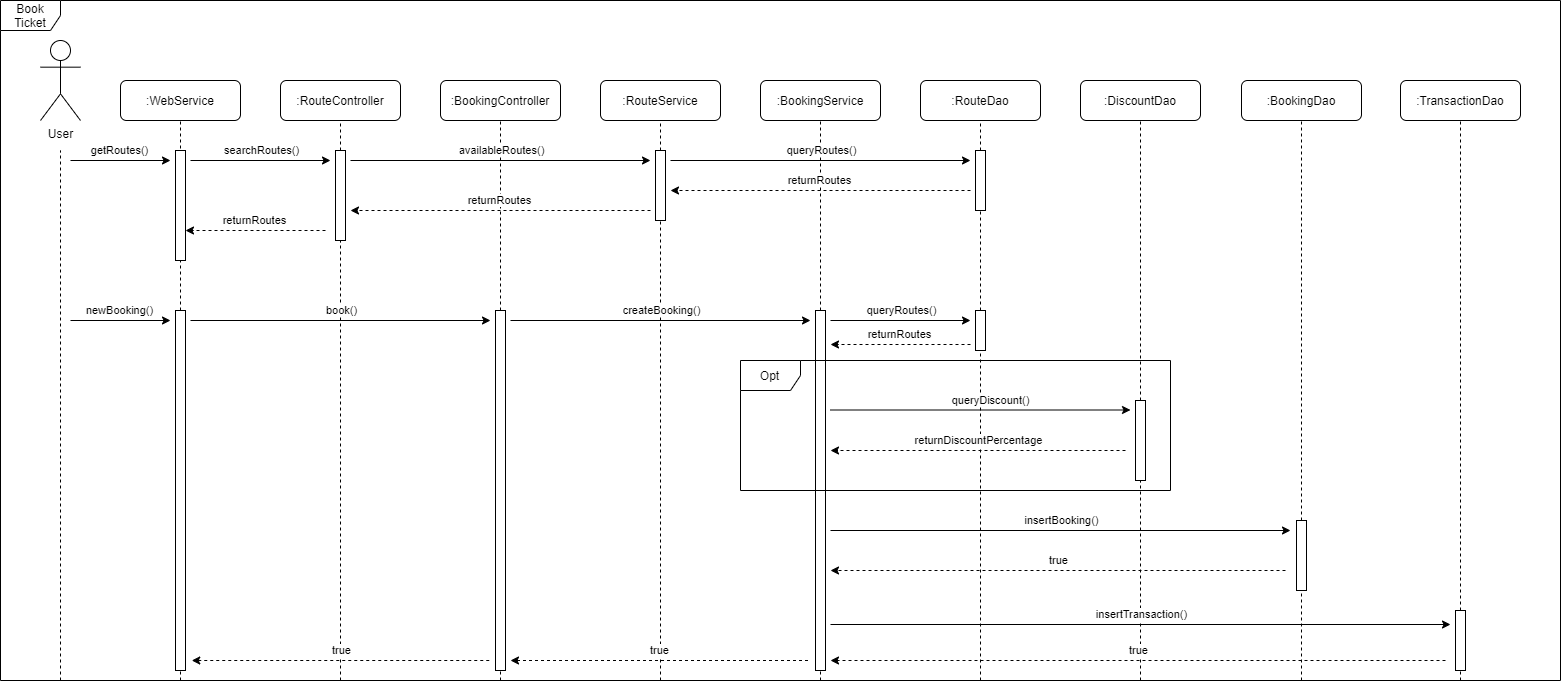

The diagram above was exported from draw.io. Its source (the exported page's mxGraphModel, read from the mxfile embedded in the PNG):
<mxGraphModel dx="2238" dy="2342" grid="1" gridSize="10" guides="1" tooltips="1" connect="1" arrows="1" fold="1" page="1" pageScale="1" pageWidth="827" pageHeight="1169" math="0" shadow="0">
  <root>
    <mxCell id="0" />
    <mxCell id="1" parent="0" />
    <mxCell id="zPwYixRCJGiDJMLIUet0-9" value="Book Ticket" style="shape=umlFrame;whiteSpace=wrap;html=1;sketch=0;" parent="1" vertex="1">
      <mxGeometry x="40" y="-40" width="1560" height="680" as="geometry" />
    </mxCell>
    <mxCell id="zPwYixRCJGiDJMLIUet0-1" value="User" style="shape=umlActor;verticalLabelPosition=bottom;verticalAlign=top;html=1;outlineConnect=0;" parent="1" vertex="1">
      <mxGeometry x="80" width="40" height="80" as="geometry" />
    </mxCell>
    <mxCell id="zPwYixRCJGiDJMLIUet0-2" value=":RouteController" style="rounded=1;whiteSpace=wrap;html=1;" parent="1" vertex="1">
      <mxGeometry x="320" y="40" width="120" height="40" as="geometry" />
    </mxCell>
    <mxCell id="zPwYixRCJGiDJMLIUet0-3" value="" style="endArrow=none;dashed=1;html=1;" parent="1" edge="1">
      <mxGeometry width="50" height="50" relative="1" as="geometry">
        <mxPoint x="100" y="640" as="sourcePoint" />
        <mxPoint x="100" y="110" as="targetPoint" />
      </mxGeometry>
    </mxCell>
    <mxCell id="zPwYixRCJGiDJMLIUet0-4" value="" style="endArrow=none;dashed=1;html=1;entryX=0.5;entryY=1;entryDx=0;entryDy=0;" parent="1" source="JTqAFtBujZyZNOZ5Rpfa-12" target="zPwYixRCJGiDJMLIUet0-2" edge="1">
      <mxGeometry width="50" height="50" relative="1" as="geometry">
        <mxPoint x="380" y="480" as="sourcePoint" />
        <mxPoint x="410" y="130" as="targetPoint" />
      </mxGeometry>
    </mxCell>
    <mxCell id="JTqAFtBujZyZNOZ5Rpfa-2" value=":RouteService" style="rounded=1;whiteSpace=wrap;html=1;" vertex="1" parent="1">
      <mxGeometry x="640" y="40" width="120" height="40" as="geometry" />
    </mxCell>
    <mxCell id="JTqAFtBujZyZNOZ5Rpfa-3" value="" style="endArrow=none;dashed=1;html=1;entryX=0.5;entryY=1;entryDx=0;entryDy=0;" edge="1" parent="1" target="JTqAFtBujZyZNOZ5Rpfa-2" source="JTqAFtBujZyZNOZ5Rpfa-14">
      <mxGeometry width="50" height="50" relative="1" as="geometry">
        <mxPoint x="699.9999999999991" y="480" as="sourcePoint" />
        <mxPoint x="710" y="130" as="targetPoint" />
      </mxGeometry>
    </mxCell>
    <mxCell id="JTqAFtBujZyZNOZ5Rpfa-4" value=":RouteDao" style="rounded=1;whiteSpace=wrap;html=1;" vertex="1" parent="1">
      <mxGeometry x="960" y="40" width="120" height="40" as="geometry" />
    </mxCell>
    <mxCell id="JTqAFtBujZyZNOZ5Rpfa-5" value="" style="endArrow=none;dashed=1;html=1;entryX=0.5;entryY=1;entryDx=0;entryDy=0;" edge="1" parent="1" target="JTqAFtBujZyZNOZ5Rpfa-4" source="JTqAFtBujZyZNOZ5Rpfa-16">
      <mxGeometry width="50" height="50" relative="1" as="geometry">
        <mxPoint x="1019.9999999999991" y="480" as="sourcePoint" />
        <mxPoint x="1030" y="130" as="targetPoint" />
      </mxGeometry>
    </mxCell>
    <mxCell id="JTqAFtBujZyZNOZ5Rpfa-6" value=":WebService" style="rounded=1;whiteSpace=wrap;html=1;" vertex="1" parent="1">
      <mxGeometry x="160" y="40" width="120" height="40" as="geometry" />
    </mxCell>
    <mxCell id="JTqAFtBujZyZNOZ5Rpfa-7" value="" style="endArrow=none;dashed=1;html=1;entryX=0.5;entryY=1;entryDx=0;entryDy=0;" edge="1" parent="1" target="JTqAFtBujZyZNOZ5Rpfa-6" source="JTqAFtBujZyZNOZ5Rpfa-31">
      <mxGeometry width="50" height="50" relative="1" as="geometry">
        <mxPoint x="220" y="480" as="sourcePoint" />
        <mxPoint x="250" y="130" as="targetPoint" />
      </mxGeometry>
    </mxCell>
    <mxCell id="JTqAFtBujZyZNOZ5Rpfa-10" value="searchRoutes()" style="endArrow=classic;html=1;" edge="1" parent="1">
      <mxGeometry y="10" width="50" height="50" relative="1" as="geometry">
        <mxPoint x="230" y="120" as="sourcePoint" />
        <mxPoint x="370" y="120" as="targetPoint" />
        <mxPoint as="offset" />
      </mxGeometry>
    </mxCell>
    <mxCell id="JTqAFtBujZyZNOZ5Rpfa-11" value="" style="rounded=0;whiteSpace=wrap;html=1;" vertex="1" parent="1">
      <mxGeometry x="215" y="110" width="10" height="110" as="geometry" />
    </mxCell>
    <mxCell id="JTqAFtBujZyZNOZ5Rpfa-8" value="getRoutes()" style="endArrow=classic;html=1;" edge="1" parent="1">
      <mxGeometry y="10" width="50" height="50" relative="1" as="geometry">
        <mxPoint x="110" y="120" as="sourcePoint" />
        <mxPoint x="210" y="120" as="targetPoint" />
        <mxPoint as="offset" />
      </mxGeometry>
    </mxCell>
    <mxCell id="JTqAFtBujZyZNOZ5Rpfa-12" value="" style="rounded=0;whiteSpace=wrap;html=1;" vertex="1" parent="1">
      <mxGeometry x="375" y="110" width="10" height="90" as="geometry" />
    </mxCell>
    <mxCell id="JTqAFtBujZyZNOZ5Rpfa-13" value="" style="endArrow=none;dashed=1;html=1;entryX=0.5;entryY=1;entryDx=0;entryDy=0;" edge="1" parent="1" target="JTqAFtBujZyZNOZ5Rpfa-12">
      <mxGeometry width="50" height="50" relative="1" as="geometry">
        <mxPoint x="380" y="640" as="sourcePoint" />
        <mxPoint x="380" y="80" as="targetPoint" />
      </mxGeometry>
    </mxCell>
    <mxCell id="JTqAFtBujZyZNOZ5Rpfa-14" value="" style="rounded=0;whiteSpace=wrap;html=1;" vertex="1" parent="1">
      <mxGeometry x="695" y="110" width="10" height="70" as="geometry" />
    </mxCell>
    <mxCell id="JTqAFtBujZyZNOZ5Rpfa-15" value="" style="endArrow=none;dashed=1;html=1;entryX=0.5;entryY=1;entryDx=0;entryDy=0;" edge="1" parent="1" target="JTqAFtBujZyZNOZ5Rpfa-14">
      <mxGeometry width="50" height="50" relative="1" as="geometry">
        <mxPoint x="700" y="640" as="sourcePoint" />
        <mxPoint x="700" y="80" as="targetPoint" />
      </mxGeometry>
    </mxCell>
    <mxCell id="JTqAFtBujZyZNOZ5Rpfa-16" value="" style="rounded=0;whiteSpace=wrap;html=1;" vertex="1" parent="1">
      <mxGeometry x="1015" y="110" width="10" height="60" as="geometry" />
    </mxCell>
    <mxCell id="JTqAFtBujZyZNOZ5Rpfa-17" value="" style="endArrow=none;dashed=1;html=1;entryX=0.5;entryY=1;entryDx=0;entryDy=0;" edge="1" parent="1" source="JTqAFtBujZyZNOZ5Rpfa-37" target="JTqAFtBujZyZNOZ5Rpfa-16">
      <mxGeometry width="50" height="50" relative="1" as="geometry">
        <mxPoint x="1019.9999999999991" y="480" as="sourcePoint" />
        <mxPoint x="1020" y="80" as="targetPoint" />
      </mxGeometry>
    </mxCell>
    <mxCell id="JTqAFtBujZyZNOZ5Rpfa-22" value="returnRoutes" style="endArrow=classic;html=1;dashed=1;" edge="1" parent="1">
      <mxGeometry y="-10" width="50" height="50" relative="1" as="geometry">
        <mxPoint x="365" y="190" as="sourcePoint" />
        <mxPoint x="225" y="190" as="targetPoint" />
        <mxPoint as="offset" />
      </mxGeometry>
    </mxCell>
    <mxCell id="JTqAFtBujZyZNOZ5Rpfa-23" value=":BookingController" style="rounded=1;whiteSpace=wrap;html=1;" vertex="1" parent="1">
      <mxGeometry x="480" y="40" width="120" height="40" as="geometry" />
    </mxCell>
    <mxCell id="JTqAFtBujZyZNOZ5Rpfa-24" value="" style="endArrow=none;dashed=1;html=1;entryX=0.5;entryY=1;entryDx=0;entryDy=0;" edge="1" parent="1" source="JTqAFtBujZyZNOZ5Rpfa-34" target="JTqAFtBujZyZNOZ5Rpfa-23">
      <mxGeometry width="50" height="50" relative="1" as="geometry">
        <mxPoint x="540" y="480" as="sourcePoint" />
        <mxPoint x="540" y="200" as="targetPoint" />
      </mxGeometry>
    </mxCell>
    <mxCell id="JTqAFtBujZyZNOZ5Rpfa-25" value=":DiscountDao" style="rounded=1;whiteSpace=wrap;html=1;" vertex="1" parent="1">
      <mxGeometry x="1120" y="40" width="120" height="40" as="geometry" />
    </mxCell>
    <mxCell id="JTqAFtBujZyZNOZ5Rpfa-26" value="" style="endArrow=none;dashed=1;html=1;" edge="1" parent="1" source="JTqAFtBujZyZNOZ5Rpfa-43" target="JTqAFtBujZyZNOZ5Rpfa-25">
      <mxGeometry width="50" height="50" relative="1" as="geometry">
        <mxPoint x="1180" y="480" as="sourcePoint" />
        <mxPoint x="1180" y="200" as="targetPoint" />
      </mxGeometry>
    </mxCell>
    <mxCell id="JTqAFtBujZyZNOZ5Rpfa-27" value=":BookingDao" style="rounded=1;whiteSpace=wrap;html=1;" vertex="1" parent="1">
      <mxGeometry x="1281" y="40" width="120" height="40" as="geometry" />
    </mxCell>
    <mxCell id="JTqAFtBujZyZNOZ5Rpfa-28" value="" style="endArrow=none;dashed=1;html=1;" edge="1" parent="1" target="JTqAFtBujZyZNOZ5Rpfa-27" source="JTqAFtBujZyZNOZ5Rpfa-45">
      <mxGeometry width="50" height="50" relative="1" as="geometry">
        <mxPoint x="1341" y="480" as="sourcePoint" />
        <mxPoint x="1341" y="200" as="targetPoint" />
      </mxGeometry>
    </mxCell>
    <mxCell id="JTqAFtBujZyZNOZ5Rpfa-29" value=":TransactionDao" style="rounded=1;whiteSpace=wrap;html=1;" vertex="1" parent="1">
      <mxGeometry x="1440" y="40" width="120" height="40" as="geometry" />
    </mxCell>
    <mxCell id="JTqAFtBujZyZNOZ5Rpfa-30" value="" style="endArrow=none;dashed=1;html=1;" edge="1" parent="1" target="JTqAFtBujZyZNOZ5Rpfa-29" source="JTqAFtBujZyZNOZ5Rpfa-47">
      <mxGeometry width="50" height="50" relative="1" as="geometry">
        <mxPoint x="1500" y="480" as="sourcePoint" />
        <mxPoint x="1500" y="200" as="targetPoint" />
      </mxGeometry>
    </mxCell>
    <mxCell id="JTqAFtBujZyZNOZ5Rpfa-21" value="returnRoutes" style="endArrow=classic;html=1;dashed=1;" edge="1" parent="1">
      <mxGeometry y="-10" width="50" height="50" relative="1" as="geometry">
        <mxPoint x="690" y="170" as="sourcePoint" />
        <mxPoint x="390" y="170" as="targetPoint" />
        <mxPoint as="offset" />
      </mxGeometry>
    </mxCell>
    <mxCell id="JTqAFtBujZyZNOZ5Rpfa-18" value="availableRoutes()" style="endArrow=classic;html=1;" edge="1" parent="1">
      <mxGeometry y="10" width="50" height="50" relative="1" as="geometry">
        <mxPoint x="390" y="120" as="sourcePoint" />
        <mxPoint x="690" y="120" as="targetPoint" />
        <mxPoint as="offset" />
      </mxGeometry>
    </mxCell>
    <mxCell id="JTqAFtBujZyZNOZ5Rpfa-31" value="" style="rounded=0;whiteSpace=wrap;html=1;" vertex="1" parent="1">
      <mxGeometry x="215" y="270" width="10" height="360" as="geometry" />
    </mxCell>
    <mxCell id="JTqAFtBujZyZNOZ5Rpfa-32" value="" style="endArrow=none;dashed=1;html=1;entryX=0.5;entryY=1;entryDx=0;entryDy=0;" edge="1" parent="1" target="JTqAFtBujZyZNOZ5Rpfa-31">
      <mxGeometry width="50" height="50" relative="1" as="geometry">
        <mxPoint x="220" y="640" as="sourcePoint" />
        <mxPoint x="220" y="80" as="targetPoint" />
      </mxGeometry>
    </mxCell>
    <mxCell id="JTqAFtBujZyZNOZ5Rpfa-33" value="newBooking()" style="endArrow=classic;html=1;" edge="1" parent="1">
      <mxGeometry y="10" width="50" height="50" relative="1" as="geometry">
        <mxPoint x="110" y="280" as="sourcePoint" />
        <mxPoint x="210" y="280" as="targetPoint" />
        <mxPoint as="offset" />
      </mxGeometry>
    </mxCell>
    <mxCell id="JTqAFtBujZyZNOZ5Rpfa-34" value="" style="rounded=0;whiteSpace=wrap;html=1;" vertex="1" parent="1">
      <mxGeometry x="535" y="270" width="10" height="360" as="geometry" />
    </mxCell>
    <mxCell id="JTqAFtBujZyZNOZ5Rpfa-35" value="" style="endArrow=none;dashed=1;html=1;entryX=0.5;entryY=1;entryDx=0;entryDy=0;" edge="1" parent="1" target="JTqAFtBujZyZNOZ5Rpfa-34">
      <mxGeometry width="50" height="50" relative="1" as="geometry">
        <mxPoint x="540" y="640" as="sourcePoint" />
        <mxPoint x="540" y="80" as="targetPoint" />
      </mxGeometry>
    </mxCell>
    <mxCell id="JTqAFtBujZyZNOZ5Rpfa-37" value="" style="rounded=0;whiteSpace=wrap;html=1;" vertex="1" parent="1">
      <mxGeometry x="1015" y="270" width="10" height="40" as="geometry" />
    </mxCell>
    <mxCell id="JTqAFtBujZyZNOZ5Rpfa-42" value="" style="endArrow=none;dashed=1;html=1;entryX=0.5;entryY=1;entryDx=0;entryDy=0;" edge="1" parent="1" target="JTqAFtBujZyZNOZ5Rpfa-37">
      <mxGeometry width="50" height="50" relative="1" as="geometry">
        <mxPoint x="1020" y="640" as="sourcePoint" />
        <mxPoint x="1020" y="170" as="targetPoint" />
      </mxGeometry>
    </mxCell>
    <mxCell id="JTqAFtBujZyZNOZ5Rpfa-43" value="" style="rounded=0;whiteSpace=wrap;html=1;" vertex="1" parent="1">
      <mxGeometry x="1175" y="360" width="10" height="80" as="geometry" />
    </mxCell>
    <mxCell id="JTqAFtBujZyZNOZ5Rpfa-44" value="" style="endArrow=none;dashed=1;html=1;" edge="1" parent="1" target="JTqAFtBujZyZNOZ5Rpfa-43">
      <mxGeometry width="50" height="50" relative="1" as="geometry">
        <mxPoint x="1180" y="640" as="sourcePoint" />
        <mxPoint x="1180" y="80" as="targetPoint" />
      </mxGeometry>
    </mxCell>
    <mxCell id="JTqAFtBujZyZNOZ5Rpfa-45" value="" style="rounded=0;whiteSpace=wrap;html=1;" vertex="1" parent="1">
      <mxGeometry x="1336" y="480" width="10" height="70" as="geometry" />
    </mxCell>
    <mxCell id="JTqAFtBujZyZNOZ5Rpfa-46" value="" style="endArrow=none;dashed=1;html=1;" edge="1" parent="1" target="JTqAFtBujZyZNOZ5Rpfa-45">
      <mxGeometry width="50" height="50" relative="1" as="geometry">
        <mxPoint x="1341" y="640" as="sourcePoint" />
        <mxPoint x="1341" y="80" as="targetPoint" />
      </mxGeometry>
    </mxCell>
    <mxCell id="JTqAFtBujZyZNOZ5Rpfa-47" value="" style="rounded=0;whiteSpace=wrap;html=1;" vertex="1" parent="1">
      <mxGeometry x="1495" y="570" width="10" height="60" as="geometry" />
    </mxCell>
    <mxCell id="JTqAFtBujZyZNOZ5Rpfa-48" value="" style="endArrow=none;dashed=1;html=1;" edge="1" parent="1" target="JTqAFtBujZyZNOZ5Rpfa-47">
      <mxGeometry width="50" height="50" relative="1" as="geometry">
        <mxPoint x="1500" y="640" as="sourcePoint" />
        <mxPoint x="1500" y="80" as="targetPoint" />
      </mxGeometry>
    </mxCell>
    <mxCell id="JTqAFtBujZyZNOZ5Rpfa-49" value="book()" style="endArrow=classic;html=1;" edge="1" parent="1">
      <mxGeometry y="10" width="50" height="50" relative="1" as="geometry">
        <mxPoint x="230" y="280" as="sourcePoint" />
        <mxPoint x="530" y="280" as="targetPoint" />
        <mxPoint as="offset" />
      </mxGeometry>
    </mxCell>
    <mxCell id="JTqAFtBujZyZNOZ5Rpfa-51" value=":BookingService" style="rounded=1;whiteSpace=wrap;html=1;" vertex="1" parent="1">
      <mxGeometry x="800" y="40" width="120" height="40" as="geometry" />
    </mxCell>
    <mxCell id="JTqAFtBujZyZNOZ5Rpfa-52" value="" style="endArrow=none;dashed=1;html=1;entryX=0.5;entryY=1;entryDx=0;entryDy=0;" edge="1" parent="1" source="JTqAFtBujZyZNOZ5Rpfa-54" target="JTqAFtBujZyZNOZ5Rpfa-51">
      <mxGeometry width="50" height="50" relative="1" as="geometry">
        <mxPoint x="860" y="480" as="sourcePoint" />
        <mxPoint x="860" y="170" as="targetPoint" />
      </mxGeometry>
    </mxCell>
    <mxCell id="JTqAFtBujZyZNOZ5Rpfa-20" value="returnRoutes" style="endArrow=classic;html=1;dashed=1;" edge="1" parent="1">
      <mxGeometry y="-10" width="50" height="50" relative="1" as="geometry">
        <mxPoint x="1010" y="150" as="sourcePoint" />
        <mxPoint x="710" y="150" as="targetPoint" />
        <mxPoint as="offset" />
      </mxGeometry>
    </mxCell>
    <mxCell id="JTqAFtBujZyZNOZ5Rpfa-19" value="queryRoutes()" style="endArrow=classic;html=1;" edge="1" parent="1">
      <mxGeometry y="10" width="50" height="50" relative="1" as="geometry">
        <mxPoint x="710" y="120" as="sourcePoint" />
        <mxPoint x="1010" y="120" as="targetPoint" />
        <mxPoint as="offset" />
      </mxGeometry>
    </mxCell>
    <mxCell id="JTqAFtBujZyZNOZ5Rpfa-53" value="createBooking()" style="endArrow=classic;html=1;" edge="1" parent="1">
      <mxGeometry y="10" width="50" height="50" relative="1" as="geometry">
        <mxPoint x="550" y="280" as="sourcePoint" />
        <mxPoint x="850" y="280" as="targetPoint" />
        <mxPoint as="offset" />
      </mxGeometry>
    </mxCell>
    <mxCell id="JTqAFtBujZyZNOZ5Rpfa-54" value="" style="rounded=0;whiteSpace=wrap;html=1;" vertex="1" parent="1">
      <mxGeometry x="855" y="270" width="10" height="360" as="geometry" />
    </mxCell>
    <mxCell id="JTqAFtBujZyZNOZ5Rpfa-55" value="" style="endArrow=none;dashed=1;html=1;entryX=0.5;entryY=1;entryDx=0;entryDy=0;" edge="1" parent="1" target="JTqAFtBujZyZNOZ5Rpfa-54">
      <mxGeometry width="50" height="50" relative="1" as="geometry">
        <mxPoint x="860" y="640" as="sourcePoint" />
        <mxPoint x="860" y="80" as="targetPoint" />
      </mxGeometry>
    </mxCell>
    <mxCell id="JTqAFtBujZyZNOZ5Rpfa-56" value="queryRoutes()" style="endArrow=classic;html=1;" edge="1" parent="1">
      <mxGeometry y="10" width="50" height="50" relative="1" as="geometry">
        <mxPoint x="870" y="280" as="sourcePoint" />
        <mxPoint x="1010" y="280" as="targetPoint" />
        <mxPoint as="offset" />
      </mxGeometry>
    </mxCell>
    <mxCell id="JTqAFtBujZyZNOZ5Rpfa-57" value="returnRoutes" style="endArrow=classic;html=1;dashed=1;" edge="1" parent="1">
      <mxGeometry y="-10" width="50" height="50" relative="1" as="geometry">
        <mxPoint x="1010" y="304" as="sourcePoint" />
        <mxPoint x="870" y="304" as="targetPoint" />
        <mxPoint as="offset" />
      </mxGeometry>
    </mxCell>
    <mxCell id="JTqAFtBujZyZNOZ5Rpfa-59" value="queryDiscount()" style="endArrow=classic;html=1;" edge="1" parent="1">
      <mxGeometry x="0.0667" y="10" width="50" height="50" relative="1" as="geometry">
        <mxPoint x="870" y="369.5" as="sourcePoint" />
        <mxPoint x="1170" y="369.5" as="targetPoint" />
        <mxPoint as="offset" />
      </mxGeometry>
    </mxCell>
    <mxCell id="JTqAFtBujZyZNOZ5Rpfa-61" value="returnDiscountPercentage" style="endArrow=classic;html=1;dashed=1;" edge="1" parent="1">
      <mxGeometry y="-10" width="50" height="50" relative="1" as="geometry">
        <mxPoint x="1165" y="410" as="sourcePoint" />
        <mxPoint x="870" y="410" as="targetPoint" />
        <mxPoint as="offset" />
      </mxGeometry>
    </mxCell>
    <mxCell id="JTqAFtBujZyZNOZ5Rpfa-60" value="Opt" style="shape=umlFrame;whiteSpace=wrap;html=1;" vertex="1" parent="1">
      <mxGeometry x="780" y="320" width="430" height="130" as="geometry" />
    </mxCell>
    <mxCell id="JTqAFtBujZyZNOZ5Rpfa-63" value="insertBooking()" style="endArrow=classic;html=1;" edge="1" parent="1">
      <mxGeometry y="10" width="50" height="50" relative="1" as="geometry">
        <mxPoint x="870" y="490" as="sourcePoint" />
        <mxPoint x="1330" y="490" as="targetPoint" />
        <mxPoint as="offset" />
      </mxGeometry>
    </mxCell>
    <mxCell id="JTqAFtBujZyZNOZ5Rpfa-64" value="true" style="endArrow=classic;html=1;dashed=1;" edge="1" parent="1">
      <mxGeometry y="-10" width="50" height="50" relative="1" as="geometry">
        <mxPoint x="1325" y="530" as="sourcePoint" />
        <mxPoint x="870" y="530" as="targetPoint" />
        <mxPoint as="offset" />
      </mxGeometry>
    </mxCell>
    <mxCell id="JTqAFtBujZyZNOZ5Rpfa-65" value="insertTransaction()" style="endArrow=classic;html=1;" edge="1" parent="1">
      <mxGeometry y="10" width="50" height="50" relative="1" as="geometry">
        <mxPoint x="870" y="584" as="sourcePoint" />
        <mxPoint x="1490" y="584" as="targetPoint" />
        <mxPoint as="offset" />
      </mxGeometry>
    </mxCell>
    <mxCell id="JTqAFtBujZyZNOZ5Rpfa-66" value="true" style="endArrow=classic;html=1;dashed=1;" edge="1" parent="1">
      <mxGeometry y="-10" width="50" height="50" relative="1" as="geometry">
        <mxPoint x="1485" y="620" as="sourcePoint" />
        <mxPoint x="870" y="620" as="targetPoint" />
        <mxPoint as="offset" />
      </mxGeometry>
    </mxCell>
    <mxCell id="JTqAFtBujZyZNOZ5Rpfa-67" value="true" style="endArrow=classic;html=1;dashed=1;" edge="1" parent="1">
      <mxGeometry y="-10" width="50" height="50" relative="1" as="geometry">
        <mxPoint x="847.5" y="620" as="sourcePoint" />
        <mxPoint x="550" y="620" as="targetPoint" />
        <mxPoint as="offset" />
      </mxGeometry>
    </mxCell>
    <mxCell id="JTqAFtBujZyZNOZ5Rpfa-68" value="true" style="endArrow=classic;html=1;dashed=1;" edge="1" parent="1">
      <mxGeometry y="-10" width="50" height="50" relative="1" as="geometry">
        <mxPoint x="528.75" y="620" as="sourcePoint" />
        <mxPoint x="231.25" y="620" as="targetPoint" />
        <mxPoint as="offset" />
      </mxGeometry>
    </mxCell>
  </root>
</mxGraphModel>